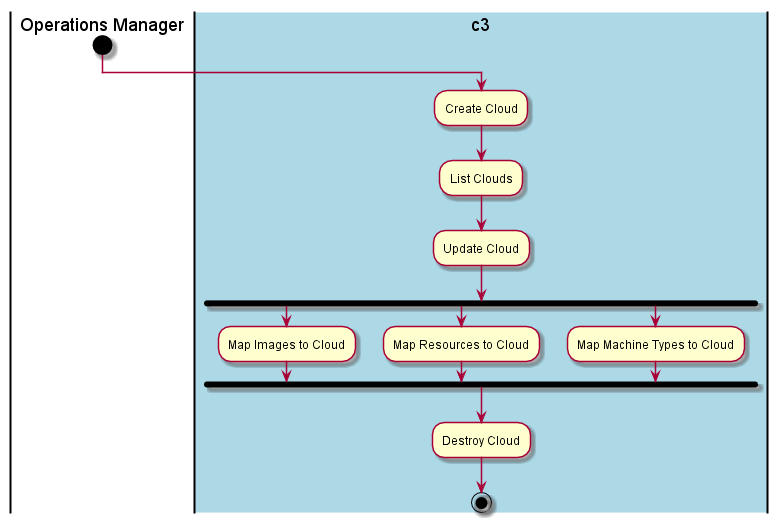

The diagram above was rendered by PlantUML. Its source (embedded in the PNG):
@startuml
|Operations Manager|
start
|#lightblue|c3|
:Create Cloud;
:List Clouds;
:Update Cloud;
fork
:Map Images to Cloud;
fork again
:Map Resources to Cloud;
fork again
:Map Machine Types to Cloud;
end fork
:Destroy Cloud;
stop
@enduml